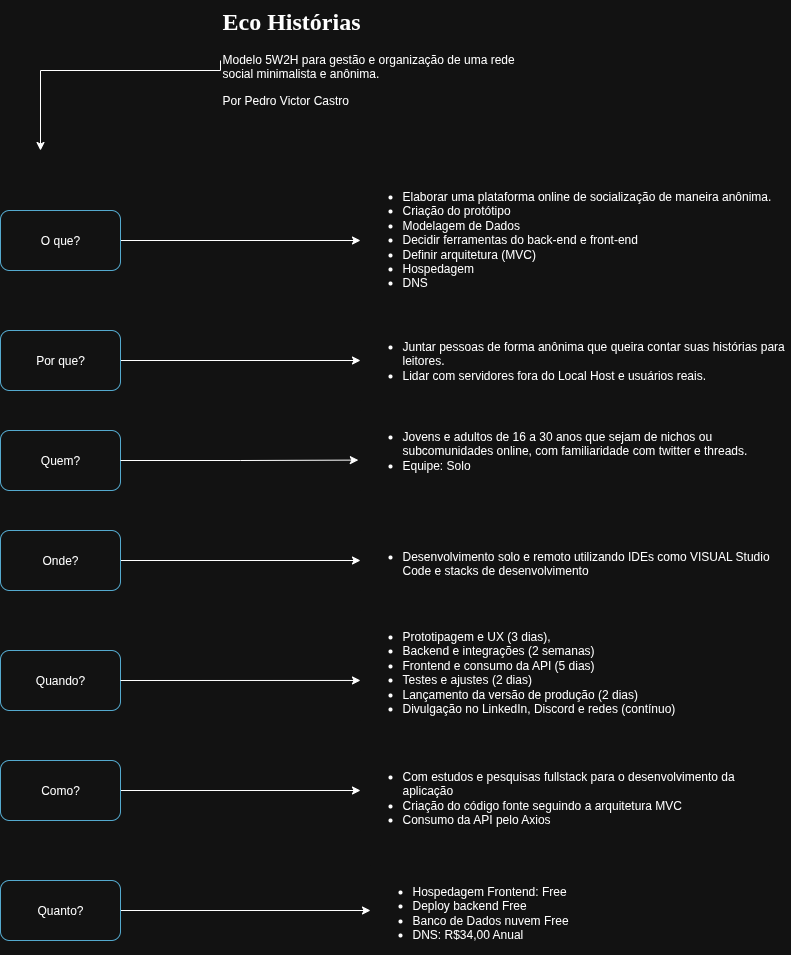

The diagram above was exported from draw.io. Its source (the exported page's mxGraphModel, read from the mxfile embedded in the PNG):
<mxGraphModel dx="2802" dy="1338" grid="1" gridSize="10" guides="1" tooltips="1" connect="1" arrows="1" fold="1" page="1" pageScale="1" pageWidth="850" pageHeight="1100" math="0" shadow="0">
  <root>
    <mxCell id="0" />
    <mxCell id="1" parent="0" />
    <mxCell id="otvBGE7lYrqJUUWzB1sA-16" style="edgeStyle=orthogonalEdgeStyle;rounded=0;orthogonalLoop=1;jettySize=auto;html=1;exitX=0;exitY=0.5;exitDx=0;exitDy=0;" edge="1" parent="1" source="otvBGE7lYrqJUUWzB1sA-7">
      <mxGeometry relative="1" as="geometry">
        <mxPoint x="80" y="160" as="targetPoint" />
        <Array as="points">
          <mxPoint x="80" y="80" />
        </Array>
      </mxGeometry>
    </mxCell>
    <mxCell id="otvBGE7lYrqJUUWzB1sA-7" value="&lt;h1 style=&quot;margin-top: 0px;&quot;&gt;&lt;font face=&quot;Times New Roman&quot;&gt;Eco Histórias&lt;/font&gt;&lt;/h1&gt;&lt;p&gt;Modelo 5W2H para gestão e organização de uma rede social minimalista e anônima.&lt;/p&gt;&lt;p&gt;&lt;span style=&quot;background-color: transparent; color: light-dark(rgb(0, 0, 0), rgb(255, 255, 255));&quot;&gt;Por Pedro Victor Castro&lt;/span&gt;&lt;/p&gt;" style="text;html=1;whiteSpace=wrap;overflow=hidden;rounded=0;" vertex="1" parent="1">
      <mxGeometry x="260" y="10" width="320" height="120" as="geometry" />
    </mxCell>
    <mxCell id="otvBGE7lYrqJUUWzB1sA-25" style="edgeStyle=orthogonalEdgeStyle;rounded=0;orthogonalLoop=1;jettySize=auto;html=1;" edge="1" parent="1" source="otvBGE7lYrqJUUWzB1sA-9" target="otvBGE7lYrqJUUWzB1sA-24">
      <mxGeometry relative="1" as="geometry" />
    </mxCell>
    <mxCell id="otvBGE7lYrqJUUWzB1sA-9" value="O que?" style="rounded=1;whiteSpace=wrap;html=1;fillColor=default;strokeColor=#10739e;gradientColor=none;fillStyle=auto;shadow=0;glass=0;" vertex="1" parent="1">
      <mxGeometry x="40" y="220" width="120" height="60" as="geometry" />
    </mxCell>
    <mxCell id="otvBGE7lYrqJUUWzB1sA-28" style="edgeStyle=orthogonalEdgeStyle;rounded=0;orthogonalLoop=1;jettySize=auto;html=1;" edge="1" parent="1" source="otvBGE7lYrqJUUWzB1sA-10" target="otvBGE7lYrqJUUWzB1sA-27">
      <mxGeometry relative="1" as="geometry" />
    </mxCell>
    <mxCell id="otvBGE7lYrqJUUWzB1sA-10" value="Por que?" style="rounded=1;whiteSpace=wrap;html=1;fillColor=default;strokeColor=#10739e;gradientColor=none;fillStyle=auto;shadow=0;glass=0;" vertex="1" parent="1">
      <mxGeometry x="40" y="340" width="120" height="60" as="geometry" />
    </mxCell>
    <mxCell id="otvBGE7lYrqJUUWzB1sA-11" value="Quem?" style="rounded=1;whiteSpace=wrap;html=1;fillColor=default;strokeColor=#10739e;gradientColor=none;fillStyle=auto;shadow=0;glass=0;" vertex="1" parent="1">
      <mxGeometry x="40" y="440" width="120" height="60" as="geometry" />
    </mxCell>
    <mxCell id="otvBGE7lYrqJUUWzB1sA-12" value="Quando?" style="rounded=1;whiteSpace=wrap;html=1;fillColor=default;strokeColor=#10739e;gradientColor=none;fillStyle=auto;shadow=0;glass=0;" vertex="1" parent="1">
      <mxGeometry x="40" y="660" width="120" height="60" as="geometry" />
    </mxCell>
    <mxCell id="otvBGE7lYrqJUUWzB1sA-34" style="edgeStyle=orthogonalEdgeStyle;rounded=0;orthogonalLoop=1;jettySize=auto;html=1;entryX=0;entryY=0.5;entryDx=0;entryDy=0;" edge="1" parent="1" source="otvBGE7lYrqJUUWzB1sA-13" target="otvBGE7lYrqJUUWzB1sA-33">
      <mxGeometry relative="1" as="geometry" />
    </mxCell>
    <mxCell id="otvBGE7lYrqJUUWzB1sA-13" value="Onde?" style="rounded=1;whiteSpace=wrap;html=1;fillColor=default;strokeColor=#10739e;gradientColor=none;fillStyle=auto;shadow=0;glass=0;" vertex="1" parent="1">
      <mxGeometry x="40" y="540" width="120" height="60" as="geometry" />
    </mxCell>
    <mxCell id="otvBGE7lYrqJUUWzB1sA-39" style="edgeStyle=orthogonalEdgeStyle;rounded=0;orthogonalLoop=1;jettySize=auto;html=1;exitX=1;exitY=0.5;exitDx=0;exitDy=0;entryX=0;entryY=0.5;entryDx=0;entryDy=0;" edge="1" parent="1" source="otvBGE7lYrqJUUWzB1sA-14" target="otvBGE7lYrqJUUWzB1sA-38">
      <mxGeometry relative="1" as="geometry" />
    </mxCell>
    <mxCell id="otvBGE7lYrqJUUWzB1sA-14" value="Como?" style="rounded=1;whiteSpace=wrap;html=1;fillColor=default;strokeColor=#10739e;gradientColor=none;fillStyle=auto;shadow=0;glass=0;" vertex="1" parent="1">
      <mxGeometry x="40" y="770" width="120" height="60" as="geometry" />
    </mxCell>
    <mxCell id="otvBGE7lYrqJUUWzB1sA-40" style="edgeStyle=orthogonalEdgeStyle;rounded=0;orthogonalLoop=1;jettySize=auto;html=1;entryX=0;entryY=0.5;entryDx=0;entryDy=0;" edge="1" parent="1" source="otvBGE7lYrqJUUWzB1sA-15" target="otvBGE7lYrqJUUWzB1sA-41">
      <mxGeometry relative="1" as="geometry">
        <mxPoint x="270" y="900" as="targetPoint" />
      </mxGeometry>
    </mxCell>
    <mxCell id="otvBGE7lYrqJUUWzB1sA-15" value="Quanto?" style="rounded=1;whiteSpace=wrap;html=1;fillColor=default;strokeColor=#10739e;gradientColor=none;fillStyle=auto;shadow=0;glass=0;" vertex="1" parent="1">
      <mxGeometry x="40" y="890" width="120" height="60" as="geometry" />
    </mxCell>
    <mxCell id="otvBGE7lYrqJUUWzB1sA-24" value="&lt;ul&gt;&lt;li&gt;Elaborar uma plataforma online de socialização de maneira anônima.&lt;/li&gt;&lt;li&gt;Criação do protótipo&lt;/li&gt;&lt;li&gt;Modelagem de Dados&lt;/li&gt;&lt;li&gt;Decidir ferramentas do back-end e front-end&lt;/li&gt;&lt;li&gt;Definir arquitetura (MVC)&lt;/li&gt;&lt;li&gt;Hospedagem&lt;/li&gt;&lt;li&gt;DNS&lt;/li&gt;&lt;/ul&gt;&lt;div&gt;&lt;br&gt;&lt;/div&gt;" style="text;whiteSpace=wrap;html=1;fillColor=default;" vertex="1" parent="1">
      <mxGeometry x="400" y="180" width="430" height="140" as="geometry" />
    </mxCell>
    <mxCell id="otvBGE7lYrqJUUWzB1sA-27" value="&lt;ul&gt;&lt;li&gt;Juntar pessoas de forma anônima que queira contar suas histórias para leitores.&lt;/li&gt;&lt;li&gt;Lidar com servidores fora do Local Host e usuários reais.&lt;/li&gt;&lt;/ul&gt;" style="text;whiteSpace=wrap;html=1;fillColor=default;" vertex="1" parent="1">
      <mxGeometry x="400" y="330" width="430" height="80" as="geometry" />
    </mxCell>
    <mxCell id="otvBGE7lYrqJUUWzB1sA-29" value="&lt;ul&gt;&lt;li&gt;Jovens e adultos de 16 a 30 anos que sejam de nichos ou subcomunidades online, com familiaridade com twitter e threads.&lt;/li&gt;&lt;li&gt;Equipe: Solo&lt;/li&gt;&lt;/ul&gt;" style="text;whiteSpace=wrap;html=1;fillColor=default;" vertex="1" parent="1">
      <mxGeometry x="400" y="420" width="430" height="80" as="geometry" />
    </mxCell>
    <mxCell id="otvBGE7lYrqJUUWzB1sA-30" style="edgeStyle=orthogonalEdgeStyle;rounded=0;orthogonalLoop=1;jettySize=auto;html=1;exitX=0.5;exitY=1;exitDx=0;exitDy=0;" edge="1" parent="1" source="otvBGE7lYrqJUUWzB1sA-29" target="otvBGE7lYrqJUUWzB1sA-29">
      <mxGeometry relative="1" as="geometry" />
    </mxCell>
    <mxCell id="otvBGE7lYrqJUUWzB1sA-31" style="edgeStyle=orthogonalEdgeStyle;rounded=0;orthogonalLoop=1;jettySize=auto;html=1;entryX=-0.005;entryY=0.62;entryDx=0;entryDy=0;entryPerimeter=0;" edge="1" parent="1" source="otvBGE7lYrqJUUWzB1sA-11" target="otvBGE7lYrqJUUWzB1sA-29">
      <mxGeometry relative="1" as="geometry" />
    </mxCell>
    <mxCell id="otvBGE7lYrqJUUWzB1sA-32" style="edgeStyle=orthogonalEdgeStyle;rounded=0;orthogonalLoop=1;jettySize=auto;html=1;exitX=0.5;exitY=1;exitDx=0;exitDy=0;" edge="1" parent="1" source="otvBGE7lYrqJUUWzB1sA-29" target="otvBGE7lYrqJUUWzB1sA-29">
      <mxGeometry relative="1" as="geometry" />
    </mxCell>
    <mxCell id="otvBGE7lYrqJUUWzB1sA-33" value="&lt;ul&gt;&lt;li&gt;Desenvolvimento solo e remoto utilizando IDEs como VISUAL Studio Code e stacks de desenvolvimento&lt;/li&gt;&lt;/ul&gt;" style="text;whiteSpace=wrap;html=1;fillColor=default;" vertex="1" parent="1">
      <mxGeometry x="400" y="540" width="430" height="60" as="geometry" />
    </mxCell>
    <mxCell id="otvBGE7lYrqJUUWzB1sA-35" value="&lt;ul&gt;&lt;li&gt;Prototipagem e UX (3 dias),&lt;/li&gt;&lt;li&gt;Backend e integrações (2 semanas)&lt;/li&gt;&lt;li&gt;Frontend e consumo da API (5 dias)&lt;/li&gt;&lt;li&gt;Testes e ajustes (2 dias)&lt;/li&gt;&lt;li&gt;Lançamento da versão de produção (2 dias)&lt;/li&gt;&lt;li&gt;Divulgação no LinkedIn, Discord e redes (contínuo)&lt;/li&gt;&lt;/ul&gt;" style="text;whiteSpace=wrap;html=1;fillColor=default;" vertex="1" parent="1">
      <mxGeometry x="400" y="620" width="430" height="110" as="geometry" />
    </mxCell>
    <mxCell id="otvBGE7lYrqJUUWzB1sA-37" style="edgeStyle=orthogonalEdgeStyle;rounded=0;orthogonalLoop=1;jettySize=auto;html=1;exitX=1;exitY=0.5;exitDx=0;exitDy=0;entryX=0;entryY=0.636;entryDx=0;entryDy=0;entryPerimeter=0;" edge="1" parent="1" source="otvBGE7lYrqJUUWzB1sA-12" target="otvBGE7lYrqJUUWzB1sA-35">
      <mxGeometry relative="1" as="geometry" />
    </mxCell>
    <mxCell id="otvBGE7lYrqJUUWzB1sA-38" value="&lt;ul&gt;&lt;li&gt;Com estudos e pesquisas fullstack para o desenvolvimento da aplicação&lt;/li&gt;&lt;li&gt;Criação do código fonte seguindo a arquitetura MVC&lt;/li&gt;&lt;li&gt;Consumo da API pelo Axios&lt;/li&gt;&lt;/ul&gt;" style="text;whiteSpace=wrap;html=1;fillColor=default;" vertex="1" parent="1">
      <mxGeometry x="400" y="760" width="380" height="80" as="geometry" />
    </mxCell>
    <mxCell id="otvBGE7lYrqJUUWzB1sA-41" value="&lt;ul&gt;&lt;li&gt;Hospedagem Frontend: Free&lt;/li&gt;&lt;li&gt;Deploy backend Free&lt;/li&gt;&lt;li&gt;Banco de Dados nuvem Free&amp;nbsp;&lt;/li&gt;&lt;li&gt;DNS: R$34,00 Anual&lt;/li&gt;&lt;/ul&gt;" style="text;whiteSpace=wrap;html=1;fillColor=default;" vertex="1" parent="1">
      <mxGeometry x="410" y="875" width="399" height="90" as="geometry" />
    </mxCell>
  </root>
</mxGraphModel>